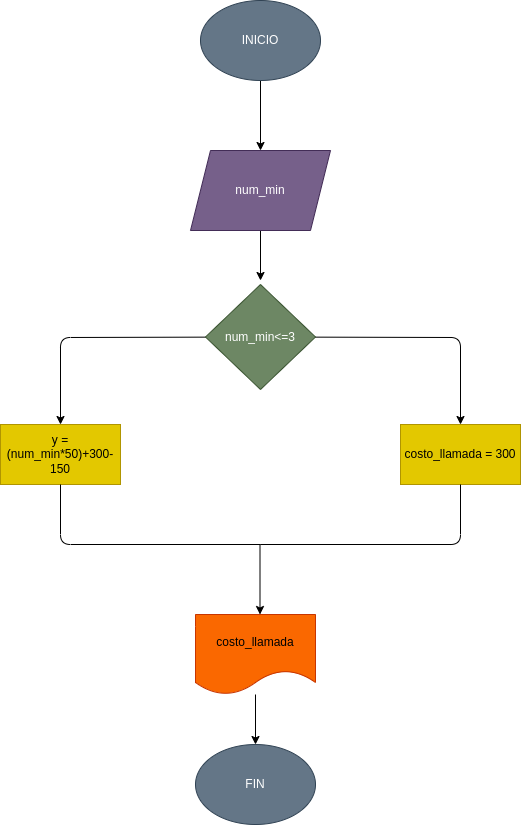

The diagram above was exported from draw.io. Its source (the exported page's mxGraphModel, read from the mxfile embedded in the PNG):
<mxGraphModel dx="653" dy="411" grid="1" gridSize="10" guides="1" tooltips="1" connect="1" arrows="1" fold="1" page="1" pageScale="1" pageWidth="827" pageHeight="1169" math="0" shadow="0">
  <root>
    <mxCell id="0" />
    <mxCell id="1" parent="0" />
    <mxCell id="4" value="" style="edgeStyle=none;html=1;" edge="1" parent="1" source="2" target="3">
      <mxGeometry relative="1" as="geometry" />
    </mxCell>
    <mxCell id="2" value="INICIO" style="ellipse;whiteSpace=wrap;html=1;fillColor=#647687;fontColor=#ffffff;strokeColor=#314354;" vertex="1" parent="1">
      <mxGeometry x="260" y="40" width="120" height="80" as="geometry" />
    </mxCell>
    <mxCell id="6" value="" style="edgeStyle=none;html=1;" edge="1" parent="1" source="3">
      <mxGeometry relative="1" as="geometry">
        <mxPoint x="320" y="320" as="targetPoint" />
      </mxGeometry>
    </mxCell>
    <mxCell id="3" value="num_min" style="shape=parallelogram;perimeter=parallelogramPerimeter;whiteSpace=wrap;html=1;fixedSize=1;fillColor=#76608a;fontColor=#ffffff;strokeColor=#432D57;" vertex="1" parent="1">
      <mxGeometry x="250" y="190" width="140" height="80" as="geometry" />
    </mxCell>
    <mxCell id="10" value="" style="edgeStyle=none;html=1;" edge="1" parent="1" source="7">
      <mxGeometry relative="1" as="geometry">
        <mxPoint x="520" y="464" as="targetPoint" />
        <Array as="points">
          <mxPoint x="520" y="377" />
        </Array>
      </mxGeometry>
    </mxCell>
    <mxCell id="12" value="" style="edgeStyle=none;html=1;" edge="1" parent="1" source="7">
      <mxGeometry relative="1" as="geometry">
        <mxPoint x="120" y="464" as="targetPoint" />
        <Array as="points">
          <mxPoint x="120" y="377" />
        </Array>
      </mxGeometry>
    </mxCell>
    <mxCell id="7" value="num_min&amp;lt;=3" style="rhombus;whiteSpace=wrap;html=1;fillColor=#6d8764;fontColor=#ffffff;strokeColor=#3A5431;" vertex="1" parent="1">
      <mxGeometry x="265" y="324" width="110" height="105" as="geometry" />
    </mxCell>
    <mxCell id="13" value="costo_llamada = 300" style="rounded=0;whiteSpace=wrap;html=1;fillColor=#e3c800;fontColor=#000000;strokeColor=#B09500;" vertex="1" parent="1">
      <mxGeometry x="460" y="464" width="120" height="60" as="geometry" />
    </mxCell>
    <mxCell id="14" value="y = (num_min*50)+300-150" style="rounded=0;whiteSpace=wrap;html=1;fillColor=#e3c800;fontColor=#000000;strokeColor=#B09500;" vertex="1" parent="1">
      <mxGeometry x="60" y="464" width="120" height="60" as="geometry" />
    </mxCell>
    <mxCell id="15" value="" style="endArrow=none;html=1;entryX=0.5;entryY=1;entryDx=0;entryDy=0;" edge="1" parent="1" target="14">
      <mxGeometry width="50" height="50" relative="1" as="geometry">
        <mxPoint x="320" y="584" as="sourcePoint" />
        <mxPoint x="360" y="584" as="targetPoint" />
        <Array as="points">
          <mxPoint x="120" y="584" />
        </Array>
      </mxGeometry>
    </mxCell>
    <mxCell id="16" value="" style="endArrow=none;html=1;entryX=0.5;entryY=1;entryDx=0;entryDy=0;" edge="1" parent="1">
      <mxGeometry width="50" height="50" relative="1" as="geometry">
        <mxPoint x="320" y="584" as="sourcePoint" />
        <mxPoint x="520" y="524" as="targetPoint" />
        <Array as="points">
          <mxPoint x="520" y="584" />
        </Array>
      </mxGeometry>
    </mxCell>
    <mxCell id="19" value="" style="endArrow=classic;html=1;" edge="1" parent="1">
      <mxGeometry width="50" height="50" relative="1" as="geometry">
        <mxPoint x="319.5" y="584" as="sourcePoint" />
        <mxPoint x="319.5" y="654" as="targetPoint" />
      </mxGeometry>
    </mxCell>
    <mxCell id="23" value="" style="edgeStyle=none;html=1;" edge="1" parent="1" source="21" target="22">
      <mxGeometry relative="1" as="geometry" />
    </mxCell>
    <mxCell id="21" value="costo_llamada" style="shape=document;whiteSpace=wrap;html=1;boundedLbl=1;fillColor=#fa6800;fontColor=#000000;strokeColor=#C73500;" vertex="1" parent="1">
      <mxGeometry x="255" y="654" width="120" height="80" as="geometry" />
    </mxCell>
    <mxCell id="22" value="FIN" style="ellipse;whiteSpace=wrap;html=1;fillColor=#647687;fontColor=#ffffff;strokeColor=#314354;" vertex="1" parent="1">
      <mxGeometry x="255" y="784" width="120" height="80" as="geometry" />
    </mxCell>
  </root>
</mxGraphModel>